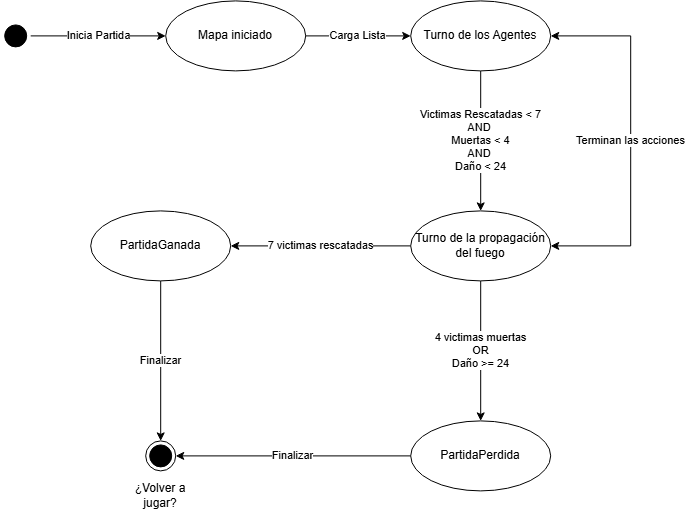

The diagram above was exported from draw.io. Its source (the exported page's mxGraphModel, read from the mxfile embedded in the PNG):
<mxGraphModel dx="701" dy="1092" grid="1" gridSize="10" guides="1" tooltips="1" connect="1" arrows="1" fold="1" page="1" pageScale="1" pageWidth="850" pageHeight="1100" math="0" shadow="0">
  <root>
    <mxCell id="0" />
    <mxCell id="1" parent="0" />
    <mxCell id="AURO_j1M_DVEXpHP4dyV-7" edge="1" parent="1" source="AURO_j1M_DVEXpHP4dyV-15" style="edgeStyle=orthogonalEdgeStyle;rounded=0;orthogonalLoop=1;jettySize=auto;html=1;exitX=1;exitY=0.5;exitDx=0;exitDy=0;entryX=0;entryY=0.5;entryDx=0;entryDy=0;" target="AURO_j1M_DVEXpHP4dyV-10" value="Inicia Partida">
      <mxGeometry relative="1" as="geometry">
        <Array as="points" />
        <mxPoint x="149.9999999999999" y="225" as="sourcePoint" />
        <mxPoint x="285" y="240" as="targetPoint" />
      </mxGeometry>
    </mxCell>
    <mxCell id="AURO_j1M_DVEXpHP4dyV-8" edge="1" parent="1" source="AURO_j1M_DVEXpHP4dyV-10" style="edgeStyle=orthogonalEdgeStyle;rounded=0;orthogonalLoop=1;jettySize=auto;html=1;entryX=0;entryY=0.5;entryDx=0;entryDy=0;exitX=1;exitY=0.5;exitDx=0;exitDy=0;" target="AURO_j1M_DVEXpHP4dyV-11" value="Carga Lista">
      <mxGeometry relative="1" as="geometry">
        <mxPoint x="355" y="270" as="sourcePoint" />
        <mxPoint x="355" y="350" as="targetPoint" />
      </mxGeometry>
    </mxCell>
    <mxCell id="AURO_j1M_DVEXpHP4dyV-10" parent="1" style="ellipse;whiteSpace=wrap;html=1;" value="Mapa iniciado" vertex="1">
      <mxGeometry height="70" width="140" x="285" y="190" as="geometry" />
    </mxCell>
    <mxCell id="AURO_j1M_DVEXpHP4dyV-13" edge="1" parent="1" source="AURO_j1M_DVEXpHP4dyV-11" style="edgeStyle=orthogonalEdgeStyle;rounded=0;orthogonalLoop=1;jettySize=auto;html=1;entryX=0.5;entryY=0;entryDx=0;entryDy=0;" target="AURO_j1M_DVEXpHP4dyV-12" value="Victimas Rescatadas &amp;lt; 7&lt;div&gt;AND&amp;nbsp;&lt;/div&gt;&lt;div&gt;Muertas &amp;lt; 4&lt;/div&gt;&lt;div&gt;AND&amp;nbsp;&lt;/div&gt;&lt;div&gt;Daño &amp;lt; 24&lt;/div&gt;">
      <mxGeometry relative="1" as="geometry" />
    </mxCell>
    <mxCell id="AURO_j1M_DVEXpHP4dyV-11" parent="1" style="ellipse;whiteSpace=wrap;html=1;" value="Turno de los Agentes" vertex="1">
      <mxGeometry height="70" width="140" x="530" y="190" as="geometry" />
    </mxCell>
    <mxCell id="AURO_j1M_DVEXpHP4dyV-14" edge="1" parent="1" source="AURO_j1M_DVEXpHP4dyV-12" style="edgeStyle=orthogonalEdgeStyle;rounded=0;orthogonalLoop=1;jettySize=auto;html=1;exitX=1;exitY=0.5;exitDx=0;exitDy=0;entryX=1;entryY=0.5;entryDx=0;entryDy=0;startArrow=classic;startFill=1;" target="AURO_j1M_DVEXpHP4dyV-11" value="Terminan las acciones">
      <mxGeometry relative="1" as="geometry">
        <Array as="points">
          <mxPoint x="750" y="435" />
          <mxPoint x="750" y="225" />
        </Array>
      </mxGeometry>
    </mxCell>
    <mxCell id="AURO_j1M_DVEXpHP4dyV-21" edge="1" parent="1" source="AURO_j1M_DVEXpHP4dyV-12" style="edgeStyle=orthogonalEdgeStyle;rounded=0;orthogonalLoop=1;jettySize=auto;html=1;exitX=0;exitY=0.5;exitDx=0;exitDy=0;entryX=1;entryY=0.5;entryDx=0;entryDy=0;" target="AURO_j1M_DVEXpHP4dyV-19" value="7 victimas rescatadas">
      <mxGeometry relative="1" as="geometry" />
    </mxCell>
    <mxCell id="AURO_j1M_DVEXpHP4dyV-22" edge="1" parent="1" source="AURO_j1M_DVEXpHP4dyV-12" style="edgeStyle=orthogonalEdgeStyle;rounded=0;orthogonalLoop=1;jettySize=auto;html=1;exitX=0.5;exitY=1;exitDx=0;exitDy=0;entryX=0.5;entryY=0;entryDx=0;entryDy=0;" target="AURO_j1M_DVEXpHP4dyV-20" value="4 victimas muertas&lt;div&gt;OR&lt;/div&gt;&lt;div&gt;Daño &amp;gt;= 24&lt;/div&gt;">
      <mxGeometry relative="1" as="geometry" />
    </mxCell>
    <mxCell id="AURO_j1M_DVEXpHP4dyV-12" parent="1" style="ellipse;whiteSpace=wrap;html=1;" value="Turno de la propagación del fuego" vertex="1">
      <mxGeometry height="70" width="140" x="530" y="400" as="geometry" />
    </mxCell>
    <mxCell id="AURO_j1M_DVEXpHP4dyV-15" parent="1" style="ellipse;html=1;shape=startState;fillColor=#000000;" value="" vertex="1">
      <mxGeometry height="30" width="30" x="120" y="210" as="geometry" />
    </mxCell>
    <mxCell id="AURO_j1M_DVEXpHP4dyV-24" edge="1" parent="1" source="AURO_j1M_DVEXpHP4dyV-19" style="edgeStyle=orthogonalEdgeStyle;rounded=0;orthogonalLoop=1;jettySize=auto;html=1;exitX=0.5;exitY=1;exitDx=0;exitDy=0;entryX=0;entryY=0.5;entryDx=0;entryDy=0;" target="AURO_j1M_DVEXpHP4dyV-23" value="Finalizar">
      <mxGeometry relative="1" as="geometry" />
    </mxCell>
    <mxCell id="AURO_j1M_DVEXpHP4dyV-19" parent="1" style="ellipse;whiteSpace=wrap;html=1;" value="PartidaGanada" vertex="1">
      <mxGeometry height="70" width="140" x="210" y="400" as="geometry" />
    </mxCell>
    <mxCell id="AURO_j1M_DVEXpHP4dyV-25" edge="1" parent="1" source="AURO_j1M_DVEXpHP4dyV-20" style="edgeStyle=orthogonalEdgeStyle;rounded=0;orthogonalLoop=1;jettySize=auto;html=1;exitX=0;exitY=0.5;exitDx=0;exitDy=0;entryX=0.5;entryY=0;entryDx=0;entryDy=0;" target="AURO_j1M_DVEXpHP4dyV-23" value="Finalizar">
      <mxGeometry relative="1" as="geometry" />
    </mxCell>
    <mxCell id="AURO_j1M_DVEXpHP4dyV-20" parent="1" style="ellipse;whiteSpace=wrap;html=1;" value="PartidaPerdida" vertex="1">
      <mxGeometry height="70" width="140" x="530" y="610" as="geometry" />
    </mxCell>
    <mxCell id="AURO_j1M_DVEXpHP4dyV-23" parent="1" style="ellipse;html=1;shape=endState;direction=south;fillColor=#000000;" value="" vertex="1">
      <mxGeometry height="30" width="30" x="265" y="630" as="geometry" />
    </mxCell>
    <mxCell id="AURO_j1M_DVEXpHP4dyV-38" parent="1" style="text;html=1;whiteSpace=wrap;strokeColor=none;fillColor=none;align=center;verticalAlign=middle;rounded=0;" value="¿Volver a jugar?" vertex="1">
      <mxGeometry height="30" width="60" x="250" y="670" as="geometry" />
    </mxCell>
  </root>
</mxGraphModel>